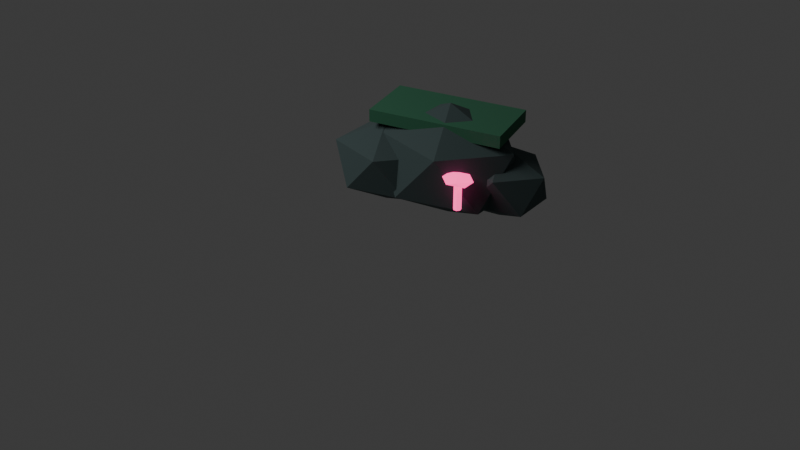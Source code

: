 # Source: df_v2_rock_moss_cluster_a.blend  (saved by Blender 5.1.30; exported with 4.5.12 LTS)
import bpy
from mathutils import Matrix  # noqa: F401  (used for matrix-valued properties, if any)

bpy.ops.wm.read_factory_settings(use_empty=True)
scene = bpy.context.scene
scene.name = 'Scene'

# ---- collections
col_collection = bpy.data.collections.new('Collection'); scene.collection.children.link(col_collection)

# ---- materials (node trees are filled in below, after node groups)
mat_desaturated_teal_stone = bpy.data.materials.new('desaturated_teal_stone')
mat_desaturated_teal_stone.diffuse_color = (0.055, 0.085, 0.085, 1.0)
mat_cold_moss_green = bpy.data.materials.new('cold_moss_green')
mat_cold_moss_green.diffuse_color = (0.035, 0.15, 0.08, 1.0)
mat_hot_pink_mushroom_glow = bpy.data.materials.new('hot_pink_mushroom_glow')
mat_hot_pink_mushroom_glow.diffuse_color = (1.0, 0.055, 0.29, 1.0)

# ---- material node trees
mat_desaturated_teal_stone.use_nodes = True; mat_desaturated_teal_stone.node_tree.nodes.clear()
_N = mat_desaturated_teal_stone.node_tree.nodes; _L = mat_desaturated_teal_stone.node_tree.links
n0 = _N.new('ShaderNodeBsdfPrincipled'); n0.name = 'Principled BSDF'; n0.location = (-200, 100)
n0.inputs[0].default_value = (0.055, 0.085, 0.085, 1.0)
n0.inputs[2].default_value = 0.95
n1 = _N.new('ShaderNodeOutputMaterial'); n1.name = 'Material Output'; n1.location = (200, 100)
_L.new(n0.outputs[0], n1.inputs[0])
n1.is_active_output = True
mat_cold_moss_green.use_nodes = True; mat_cold_moss_green.node_tree.nodes.clear()
_N = mat_cold_moss_green.node_tree.nodes; _L = mat_cold_moss_green.node_tree.links
n0 = _N.new('ShaderNodeBsdfPrincipled'); n0.name = 'Principled BSDF'; n0.location = (-200, 100)
n0.inputs[0].default_value = (0.035, 0.15, 0.08, 1.0)
n0.inputs[2].default_value = 0.95
n1 = _N.new('ShaderNodeOutputMaterial'); n1.name = 'Material Output'; n1.location = (200, 100)
_L.new(n0.outputs[0], n1.inputs[0])
n1.is_active_output = True
mat_hot_pink_mushroom_glow.use_nodes = True; mat_hot_pink_mushroom_glow.node_tree.nodes.clear()
_N = mat_hot_pink_mushroom_glow.node_tree.nodes; _L = mat_hot_pink_mushroom_glow.node_tree.links
n0 = _N.new('ShaderNodeBsdfPrincipled'); n0.name = 'Principled BSDF'; n0.location = (-200, 100)
n0.inputs[0].default_value = (1.0, 0.055, 0.29, 1.0)
n0.inputs[2].default_value = 0.95
n0.inputs[27].default_value = (1.0, 0.055, 0.29, 1.0)
n0.inputs[28].default_value = 2.2
n1 = _N.new('ShaderNodeOutputMaterial'); n1.name = 'Material Output'; n1.location = (200, 100)
_L.new(n0.outputs[0], n1.inputs[0])
n1.is_active_output = True

# ---- world
world_world = bpy.data.worlds.new('World'); scene.world = world_world
world_world.use_nodes = True; world_world.node_tree.nodes.clear()
_N = world_world.node_tree.nodes; _L = world_world.node_tree.links
n0 = _N.new('ShaderNodeOutputWorld'); n0.name = 'World Output'; n0.location = (200, 100)
n1 = _N.new('ShaderNodeBackground'); n1.name = 'Background'; n1.location = (-200, 100)
n1.inputs[0].default_value = (0.05088, 0.05088, 0.05088, 1.0)
_L.new(n1.outputs[0], n0.inputs[0])
n0.is_active_output = True
world_world.color = (0.05088, 0.05088, 0.05088)
world_world.sun_shadow_jitter_overblur = 0.0

# ---- cameras
cam_camera_015 = bpy.data.cameras.new('Camera.015')

# ---- lights
light_area_014 = bpy.data.lights.new('Area.014', 'AREA')
light_area_014.energy = 450.0
light_area_014.size = 5.0
light_area_014.size_y = 1.0

# ---- meshes
me_icosphere_024 = bpy.data.meshes.new('Icosphere.024')
me_icosphere_024.from_pydata([(0.0, 0.0, -0.2736), (0.275, -0.1638, -0.1224), (-0.105, -0.2651, -0.1224), (-0.3399, 0.0, -0.1224), (-0.105, 0.2651, -0.1224), (0.275, 0.1638, -0.1224), (0.105, -0.2651, 0.1224), (-0.275, -0.1638, 0.1224), (-0.275, 0.1638, 0.1224), (0.105, 0.2651, 0.1224), (0.3399, 0.0, 0.1224), (0.0, 0.0, 0.2736)], [], [(0, 1, 2), (1, 0, 5), (0, 2, 3), (0, 3, 4), (0, 4, 5), (1, 5, 10), (2, 1, 6), (3, 2, 7), (4, 3, 8), (5, 4, 9), (1, 10, 6), (2, 6, 7), (3, 7, 8), (4, 8, 9), (5, 9, 10), (6, 10, 11), (7, 6, 11), (8, 7, 11), (9, 8, 11), (10, 9, 11)])
_uv = me_icosphere_024.uv_layers.new(name='UVMap')
_uv.uv.foreach_set('vector', [0.1818, 0.0, 0.2727, 0.1575, 0.09091, 0.1575, 0.2727, 0.1575, 0.3636, 0.0, 0.4545, 0.1575, 0.9091, 0.0, 1.0, 0.1575, 0.8182, 0.1575, 0.7273, 0.0, 0.8182, 0.1575, 0.6364, 0.1575, 0.5455, 0.0, 0.6364, 0.1575, 0.4545, 0.1575, 0.2727, 0.1575, 0.4545, 0.1575, 0.3636, 0.3149, 0.09091, 0.1575, 0.2727, 0.1575, 0.1818, 0.3149, 0.8182, 0.1575, 1.0, 0.1575, 0.9091, 0.3149, 0.6364, 0.1575, 0.8182, 0.1575, 0.7273, 0.3149, 0.4545, 0.1575, 0.6364, 0.1575, 0.5455, 0.3149, 0.2727, 0.1575, 0.3636, 0.3149, 0.1818, 0.3149, 0.09091, 0.1575, 0.1818, 0.3149, 0.0, 0.3149, 0.8182, 0.1575, 0.9091, 0.3149, 0.7273, 0.3149, 0.6364, 0.1575, 0.7273, 0.3149, 0.5455, 0.3149, 0.4545, 0.1575, 0.5455, 0.3149, 0.3636, 0.3149, 0.1818, 0.3149, 0.3636, 0.3149, 0.2727, 0.4724, 0.0, 0.3149, 0.1818, 0.3149, 0.09091, 0.4724, 0.7273, 0.3149, 0.9091, 0.3149, 0.8182, 0.4724, 0.5455, 0.3149, 0.7273, 0.3149, 0.6364, 0.4724, 0.3636, 0.3149, 0.5455, 0.3149, 0.4545, 0.4724])
me_icosphere_024.materials.append(mat_desaturated_teal_stone)
me_icosphere_024.update()
me_icosphere_025 = bpy.data.meshes.new('Icosphere.025')
me_icosphere_025.from_pydata([(0.0, 0.0, -0.3744), (0.3763, -0.2242, -0.1674), (-0.1437, -0.3627, -0.1674), (-0.4651, 0.0, -0.1674), (-0.1437, 0.3627, -0.1674), (0.3763, 0.2242, -0.1674), (0.1437, -0.3627, 0.1674), (-0.3763, -0.2242, 0.1674), (-0.3763, 0.2242, 0.1674), (0.1437, 0.3627, 0.1674), (0.4651, 0.0, 0.1674), (0.0, 0.0, 0.3744)], [], [(0, 1, 2), (1, 0, 5), (0, 2, 3), (0, 3, 4), (0, 4, 5), (1, 5, 10), (2, 1, 6), (3, 2, 7), (4, 3, 8), (5, 4, 9), (1, 10, 6), (2, 6, 7), (3, 7, 8), (4, 8, 9), (5, 9, 10), (6, 10, 11), (7, 6, 11), (8, 7, 11), (9, 8, 11), (10, 9, 11)])
_uv = me_icosphere_025.uv_layers.new(name='UVMap')
_uv.uv.foreach_set('vector', [0.1818, 0.0, 0.2727, 0.1575, 0.09091, 0.1575, 0.2727, 0.1575, 0.3636, 0.0, 0.4545, 0.1575, 0.9091, 0.0, 1.0, 0.1575, 0.8182, 0.1575, 0.7273, 0.0, 0.8182, 0.1575, 0.6364, 0.1575, 0.5455, 0.0, 0.6364, 0.1575, 0.4545, 0.1575, 0.2727, 0.1575, 0.4545, 0.1575, 0.3636, 0.3149, 0.09091, 0.1575, 0.2727, 0.1575, 0.1818, 0.3149, 0.8182, 0.1575, 1.0, 0.1575, 0.9091, 0.3149, 0.6364, 0.1575, 0.8182, 0.1575, 0.7273, 0.3149, 0.4545, 0.1575, 0.6364, 0.1575, 0.5455, 0.3149, 0.2727, 0.1575, 0.3636, 0.3149, 0.1818, 0.3149, 0.09091, 0.1575, 0.1818, 0.3149, 0.0, 0.3149, 0.8182, 0.1575, 0.9091, 0.3149, 0.7273, 0.3149, 0.6364, 0.1575, 0.7273, 0.3149, 0.5455, 0.3149, 0.4545, 0.1575, 0.5455, 0.3149, 0.3636, 0.3149, 0.1818, 0.3149, 0.3636, 0.3149, 0.2727, 0.4724, 0.0, 0.3149, 0.1818, 0.3149, 0.09091, 0.4724, 0.7273, 0.3149, 0.9091, 0.3149, 0.8182, 0.4724, 0.5455, 0.3149, 0.7273, 0.3149, 0.6364, 0.4724, 0.3636, 0.3149, 0.5455, 0.3149, 0.4545, 0.4724])
me_icosphere_025.materials.append(mat_desaturated_teal_stone)
me_icosphere_025.update()
me_icosphere_026 = bpy.data.meshes.new('Icosphere.026')
me_icosphere_026.from_pydata([(0.0, 0.0, -0.2448), (0.246, -0.1466, -0.1095), (-0.09397, -0.2372, -0.1095), (-0.3041, 0.0, -0.1095), (-0.09397, 0.2372, -0.1095), (0.246, 0.1466, -0.1095), (0.09397, -0.2372, 0.1095), (-0.246, -0.1466, 0.1095), (-0.246, 0.1466, 0.1095), (0.09397, 0.2372, 0.1095), (0.3041, 0.0, 0.1095), (0.0, 0.0, 0.2448)], [], [(0, 1, 2), (1, 0, 5), (0, 2, 3), (0, 3, 4), (0, 4, 5), (1, 5, 10), (2, 1, 6), (3, 2, 7), (4, 3, 8), (5, 4, 9), (1, 10, 6), (2, 6, 7), (3, 7, 8), (4, 8, 9), (5, 9, 10), (6, 10, 11), (7, 6, 11), (8, 7, 11), (9, 8, 11), (10, 9, 11)])
_uv = me_icosphere_026.uv_layers.new(name='UVMap')
_uv.uv.foreach_set('vector', [0.1818, 0.0, 0.2727, 0.1575, 0.09091, 0.1575, 0.2727, 0.1575, 0.3636, 0.0, 0.4545, 0.1575, 0.9091, 0.0, 1.0, 0.1575, 0.8182, 0.1575, 0.7273, 0.0, 0.8182, 0.1575, 0.6364, 0.1575, 0.5455, 0.0, 0.6364, 0.1575, 0.4545, 0.1575, 0.2727, 0.1575, 0.4545, 0.1575, 0.3636, 0.3149, 0.09091, 0.1575, 0.2727, 0.1575, 0.1818, 0.3149, 0.8182, 0.1575, 1.0, 0.1575, 0.9091, 0.3149, 0.6364, 0.1575, 0.8182, 0.1575, 0.7273, 0.3149, 0.4545, 0.1575, 0.6364, 0.1575, 0.5455, 0.3149, 0.2727, 0.1575, 0.3636, 0.3149, 0.1818, 0.3149, 0.09091, 0.1575, 0.1818, 0.3149, 0.0, 0.3149, 0.8182, 0.1575, 0.9091, 0.3149, 0.7273, 0.3149, 0.6364, 0.1575, 0.7273, 0.3149, 0.5455, 0.3149, 0.4545, 0.1575, 0.5455, 0.3149, 0.3636, 0.3149, 0.1818, 0.3149, 0.3636, 0.3149, 0.2727, 0.4724, 0.0, 0.3149, 0.1818, 0.3149, 0.09091, 0.4724, 0.7273, 0.3149, 0.9091, 0.3149, 0.8182, 0.4724, 0.5455, 0.3149, 0.7273, 0.3149, 0.6364, 0.4724, 0.3636, 0.3149, 0.5455, 0.3149, 0.4545, 0.4724])
me_icosphere_026.materials.append(mat_desaturated_teal_stone)
me_icosphere_026.update()
me_icosphere_027 = bpy.data.meshes.new('Icosphere.027')
me_icosphere_027.from_pydata([(0.0, 0.0, -0.2016), (0.2026, -0.1207, -0.09016), (-0.07739, -0.1953, -0.09016), (-0.2504, 0.0, -0.09016), (-0.07739, 0.1953, -0.09016), (0.2026, 0.1207, -0.09016), (0.07739, -0.1953, 0.09016), (-0.2026, -0.1207, 0.09016), (-0.2026, 0.1207, 0.09016), (0.07739, 0.1953, 0.09016), (0.2504, 0.0, 0.09016), (0.0, 0.0, 0.2016)], [], [(0, 1, 2), (1, 0, 5), (0, 2, 3), (0, 3, 4), (0, 4, 5), (1, 5, 10), (2, 1, 6), (3, 2, 7), (4, 3, 8), (5, 4, 9), (1, 10, 6), (2, 6, 7), (3, 7, 8), (4, 8, 9), (5, 9, 10), (6, 10, 11), (7, 6, 11), (8, 7, 11), (9, 8, 11), (10, 9, 11)])
_uv = me_icosphere_027.uv_layers.new(name='UVMap')
_uv.uv.foreach_set('vector', [0.1818, 0.0, 0.2727, 0.1575, 0.09091, 0.1575, 0.2727, 0.1575, 0.3636, 0.0, 0.4545, 0.1575, 0.9091, 0.0, 1.0, 0.1575, 0.8182, 0.1575, 0.7273, 0.0, 0.8182, 0.1575, 0.6364, 0.1575, 0.5455, 0.0, 0.6364, 0.1575, 0.4545, 0.1575, 0.2727, 0.1575, 0.4545, 0.1575, 0.3636, 0.3149, 0.09091, 0.1575, 0.2727, 0.1575, 0.1818, 0.3149, 0.8182, 0.1575, 1.0, 0.1575, 0.9091, 0.3149, 0.6364, 0.1575, 0.8182, 0.1575, 0.7273, 0.3149, 0.4545, 0.1575, 0.6364, 0.1575, 0.5455, 0.3149, 0.2727, 0.1575, 0.3636, 0.3149, 0.1818, 0.3149, 0.09091, 0.1575, 0.1818, 0.3149, 0.0, 0.3149, 0.8182, 0.1575, 0.9091, 0.3149, 0.7273, 0.3149, 0.6364, 0.1575, 0.7273, 0.3149, 0.5455, 0.3149, 0.4545, 0.1575, 0.5455, 0.3149, 0.3636, 0.3149, 0.1818, 0.3149, 0.3636, 0.3149, 0.2727, 0.4724, 0.0, 0.3149, 0.1818, 0.3149, 0.09091, 0.4724, 0.7273, 0.3149, 0.9091, 0.3149, 0.8182, 0.4724, 0.5455, 0.3149, 0.7273, 0.3149, 0.6364, 0.4724, 0.3636, 0.3149, 0.5455, 0.3149, 0.4545, 0.4724])
me_icosphere_027.materials.append(mat_desaturated_teal_stone)
me_icosphere_027.update()
me_cube_018 = bpy.data.meshes.new('Cube.018')
me_cube_018.from_pydata([(-0.43, -0.21, -0.04), (-0.43, -0.21, 0.04), (-0.43, 0.21, -0.04), (-0.43, 0.21, 0.04), (0.43, -0.21, -0.04), (0.43, -0.21, 0.04), (0.43, 0.21, -0.04), (0.43, 0.21, 0.04)], [], [(0, 1, 3, 2), (2, 3, 7, 6), (6, 7, 5, 4), (4, 5, 1, 0), (2, 6, 4, 0), (7, 3, 1, 5)])
_uv = me_cube_018.uv_layers.new(name='UVMap')
_uv.uv.foreach_set('vector', [0.375, 0.0, 0.625, 0.0, 0.625, 0.25, 0.375, 0.25, 0.375, 0.25, 0.625, 0.25, 0.625, 0.5, 0.375, 0.5, 0.375, 0.5, 0.625, 0.5, 0.625, 0.75, 0.375, 0.75, 0.375, 0.75, 0.625, 0.75, 0.625, 1.0, 0.375, 1.0, 0.125, 0.5, 0.375, 0.5, 0.375, 0.75, 0.125, 0.75, 0.625, 0.5, 0.875, 0.5, 0.875, 0.75, 0.625, 0.75])
me_cube_018.materials.append(mat_cold_moss_green)
me_cube_018.update()
me_cylinder_083 = bpy.data.meshes.new('Cylinder.083')
me_cylinder_083.from_pydata([(0.0, 0.0256, -0.088), (0.0, 0.0256, 0.088), (0.02001, 0.01596, -0.088), (0.02001, 0.01596, 0.088), (0.02496, -0.005697, -0.088), (0.02496, -0.005697, 0.088), (0.01111, -0.02306, -0.088), (0.01111, -0.02306, 0.088), (-0.01111, -0.02306, -0.088), (-0.01111, -0.02306, 0.088), (-0.02496, -0.005697, -0.088), (-0.02496, -0.005697, 0.088), (-0.02001, 0.01596, -0.088), (-0.02001, 0.01596, 0.088)], [], [(0, 1, 3, 2), (2, 3, 5, 4), (4, 5, 7, 6), (6, 7, 9, 8), (8, 9, 11, 10), (3, 1, 13, 11, 9, 7, 5), (10, 11, 13, 12), (12, 13, 1, 0), (0, 2, 4, 6, 8, 10, 12)])
_uv = me_cylinder_083.uv_layers.new(name='UVMap')
_uv.uv.foreach_set('vector', [1.0, 0.5, 1.0, 1.0, 0.8571, 1.0, 0.8571, 0.5, 0.8571, 0.5, 0.8571, 1.0, 0.7143, 1.0, 0.7143, 0.5, 0.7143, 0.5, 0.7143, 1.0, 0.5714, 1.0, 0.5714, 0.5, 0.5714, 0.5, 0.5714, 1.0, 0.4286, 1.0, 0.4286, 0.5, 0.4286, 0.5, 0.4286, 1.0, 0.2857, 1.0, 0.2857, 0.5, 0.4376, 0.3996, 0.25, 0.49, 0.06236, 0.3996, 0.01602, 0.1966, 0.1459, 0.03377, 0.3541, 0.03377, 0.484, 0.1966, 0.2857, 0.5, 0.2857, 1.0, 0.1429, 1.0, 0.1429, 0.5, 0.1429, 0.5, 0.1429, 1.0, 2.98e-08, 1.0, 2.98e-08, 0.5, 0.75, 0.49, 0.9376, 0.3996, 0.984, 0.1966, 0.8541, 0.03377, 0.6459, 0.03377, 0.516, 0.1966, 0.5624, 0.3996])
me_cylinder_083.materials.append(mat_hot_pink_mushroom_glow)
me_cylinder_083.update()
me_icosphere_028 = bpy.data.meshes.new('Icosphere.028')
me_icosphere_028.from_pydata([(0.0, 0.0, -0.02918), (0.08058, -0.04643, -0.01305), (-0.03078, -0.07513, -0.01305), (-0.0996, 0.0, -0.01305), (-0.03078, 0.07513, -0.01305), (0.08058, 0.04643, -0.01305), (0.03078, -0.07513, 0.01305), (-0.08058, -0.04643, 0.01305), (-0.08058, 0.04643, 0.01305), (0.03078, 0.07513, 0.01305), (0.0996, 0.0, 0.01305), (0.0, 0.0, 0.02918)], [], [(0, 1, 2), (1, 0, 5), (0, 2, 3), (0, 3, 4), (0, 4, 5), (1, 5, 10), (2, 1, 6), (3, 2, 7), (4, 3, 8), (5, 4, 9), (1, 10, 6), (2, 6, 7), (3, 7, 8), (4, 8, 9), (5, 9, 10), (6, 10, 11), (7, 6, 11), (8, 7, 11), (9, 8, 11), (10, 9, 11)])
_uv = me_icosphere_028.uv_layers.new(name='UVMap')
_uv.uv.foreach_set('vector', [0.1818, 0.0, 0.2727, 0.1575, 0.09091, 0.1575, 0.2727, 0.1575, 0.3636, 0.0, 0.4545, 0.1575, 0.9091, 0.0, 1.0, 0.1575, 0.8182, 0.1575, 0.7273, 0.0, 0.8182, 0.1575, 0.6364, 0.1575, 0.5455, 0.0, 0.6364, 0.1575, 0.4545, 0.1575, 0.2727, 0.1575, 0.4545, 0.1575, 0.3636, 0.3149, 0.09091, 0.1575, 0.2727, 0.1575, 0.1818, 0.3149, 0.8182, 0.1575, 1.0, 0.1575, 0.9091, 0.3149, 0.6364, 0.1575, 0.8182, 0.1575, 0.7273, 0.3149, 0.4545, 0.1575, 0.6364, 0.1575, 0.5455, 0.3149, 0.2727, 0.1575, 0.3636, 0.3149, 0.1818, 0.3149, 0.09091, 0.1575, 0.1818, 0.3149, 0.0, 0.3149, 0.8182, 0.1575, 0.9091, 0.3149, 0.7273, 0.3149, 0.6364, 0.1575, 0.7273, 0.3149, 0.5455, 0.3149, 0.4545, 0.1575, 0.5455, 0.3149, 0.3636, 0.3149, 0.1818, 0.3149, 0.3636, 0.3149, 0.2727, 0.4724, 0.0, 0.3149, 0.1818, 0.3149, 0.09091, 0.4724, 0.7273, 0.3149, 0.9091, 0.3149, 0.8182, 0.4724, 0.5455, 0.3149, 0.7273, 0.3149, 0.6364, 0.4724, 0.3636, 0.3149, 0.5455, 0.3149, 0.4545, 0.4724])
me_icosphere_028.materials.append(mat_hot_pink_mushroom_glow)
me_icosphere_028.update()

# ---- objects
ob_mossy_stone_0 = bpy.data.objects.new('mossy_stone_0', me_icosphere_024)
ob_mossy_stone_1 = bpy.data.objects.new('mossy_stone_1', me_icosphere_025)
ob_mossy_stone_2 = bpy.data.objects.new('mossy_stone_2', me_icosphere_026)
ob_mossy_stone_3 = bpy.data.objects.new('mossy_stone_3', me_icosphere_027)
ob_moss_sheet = bpy.data.objects.new('moss_sheet', me_cube_018)
ob_rock_glow_stem = bpy.data.objects.new('rock_glow_stem', me_cylinder_083)
ob_rock_glow_cap = bpy.data.objects.new('rock_glow_cap', me_icosphere_028)
ob_preview_cool_key = bpy.data.objects.new('preview_cool_key', light_area_014)
ob_camera = bpy.data.objects.new('Camera', cam_camera_015)

# ---- transforms, parenting, visibility, modifiers, constraints
ob_mossy_stone_0.location = (-0.32, -0.12, 0.1596)
ob_mossy_stone_1.location = (0.05, 0.04, 0.2184)
ob_mossy_stone_2.location = (0.38, 0.12, 0.1428)
ob_mossy_stone_3.location = (-0.05, 0.34, 0.1176)
ob_moss_sheet.location = (0.0, 0.08, 0.48)
ob_moss_sheet.rotation_euler = (0.0, 0.0, 0.2)
ob_rock_glow_stem.location = (0.34, -0.28, 0.1896)
ob_rock_glow_cap.location = (0.34, -0.28, 0.2984)
ob_preview_cool_key.location = (-4.0, -5.0, 6.0)
ob_camera.location = (3.6, -5.0, 3.3)
ob_camera.rotation_euler = (1.047, 0.0, 0.6632)

# ---- collection membership
col_collection.objects.link(ob_mossy_stone_0)
col_collection.objects.link(ob_mossy_stone_1)
col_collection.objects.link(ob_mossy_stone_2)
col_collection.objects.link(ob_mossy_stone_3)
col_collection.objects.link(ob_moss_sheet)
col_collection.objects.link(ob_rock_glow_stem)
col_collection.objects.link(ob_rock_glow_cap)
col_collection.objects.link(ob_preview_cool_key)
col_collection.objects.link(ob_camera)

# ---- scene / render settings (as saved in the file)
scene.camera = ob_camera
scene.frame_start = 1; scene.frame_end = 250; scene.frame_set(1)
scene.render.engine = 'BLENDER_EEVEE_NEXT'
scene.render.bake_bias = 0.0
scene.render.bake_samples = 0
scene.cycles.sampling_pattern = 'TABULATED_SOBOL'
scene.eevee.use_volume_custom_range = False
bpy.context.view_layer.update()

